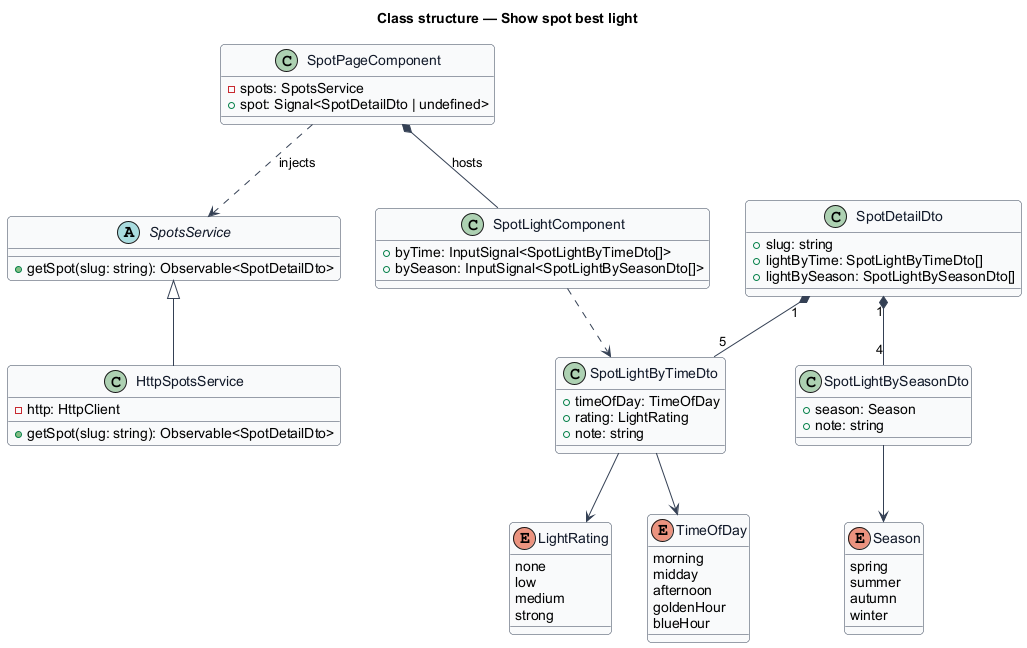

The diagram above was rendered by PlantUML. Its source (embedded in the PNG):
@startuml
' --- shared skin header ---
skinparam backgroundColor #FFFFFF
skinparam shadowing false
skinparam roundcorner 8
skinparam defaultFontName Arial
skinparam ArrowColor #344054
skinparam class {
  BorderColor #344054
  FontColor #101828
  BackgroundColor #F9FAFB
}
' --------------------------
title Class structure — Show spot best light

abstract class SpotsService {
  +getSpot(slug: string): Observable<SpotDetailDto>
}
class HttpSpotsService {
  -http: HttpClient
  +getSpot(slug: string): Observable<SpotDetailDto>
}
class SpotPageComponent {
  -spots: SpotsService
  +spot: Signal<SpotDetailDto | undefined>
}
SpotsService <|-- HttpSpotsService
SpotPageComponent ..> SpotsService : injects
class SpotDetailDto {
  +slug: string
  +lightByTime: SpotLightByTimeDto[]
  +lightBySeason: SpotLightBySeasonDto[]
}
class SpotLightByTimeDto {
  +timeOfDay: TimeOfDay
  +rating: LightRating
  +note: string
}
class SpotLightBySeasonDto {
  +season: Season
  +note: string
}
enum LightRating {
  none
  low
  medium
  strong
}
enum TimeOfDay {
  morning
  midday
  afternoon
  goldenHour
  blueHour
}
enum Season {
  spring
  summer
  autumn
  winter
}
class SpotLightComponent {
  +byTime: InputSignal<SpotLightByTimeDto[]>
  +bySeason: InputSignal<SpotLightBySeasonDto[]>
}
SpotDetailDto "1" *-- "5" SpotLightByTimeDto
SpotDetailDto "1" *-- "4" SpotLightBySeasonDto
SpotLightByTimeDto --> LightRating
SpotLightByTimeDto --> TimeOfDay
SpotLightBySeasonDto --> Season
SpotPageComponent *-- SpotLightComponent : hosts
SpotLightComponent ..> SpotLightByTimeDto
@enduml